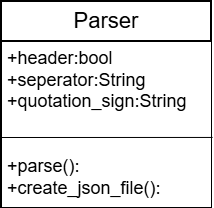

The diagram above was exported from draw.io. Its source (the exported page's mxGraphModel, read from the mxfile embedded in the PNG):
<mxGraphModel dx="1406" dy="832" grid="1" gridSize="10" guides="1" tooltips="1" connect="1" arrows="1" fold="1" page="1" pageScale="1" pageWidth="827" pageHeight="1169" math="0" shadow="0">
  <root>
    <mxCell id="0" />
    <mxCell id="1" parent="0" />
    <mxCell id="H1E8fuiRlq6HjqeuRSKu-38" parent="1" style="swimlane;childLayout=stackLayout;horizontal=1;startSize=40;horizontalStack=0;rounded=1;fontSize=14;fontStyle=0;strokeWidth=2;resizeParent=0;resizeLast=1;shadow=0;dashed=0;align=center;arcSize=0;whiteSpace=wrap;html=1;" value="&lt;font style=&quot;font-size: 22px;&quot;&gt;Parser&lt;/font&gt;" vertex="1">
      <mxGeometry height="206" width="210" x="70" y="100" as="geometry" />
    </mxCell>
    <mxCell id="H1E8fuiRlq6HjqeuRSKu-39" edge="1" parent="H1E8fuiRlq6HjqeuRSKu-38" style="endArrow=none;html=1;rounded=0;fontSize=12;startSize=8;endSize=8;curved=1;" target="H1E8fuiRlq6HjqeuRSKu-41" value="">
      <mxGeometry relative="1" as="geometry">
        <mxPoint y="94.5" as="sourcePoint" />
        <mxPoint x="160" y="94.5" as="targetPoint" />
      </mxGeometry>
    </mxCell>
    <mxCell id="H1E8fuiRlq6HjqeuRSKu-41" parent="H1E8fuiRlq6HjqeuRSKu-38" style="align=left;spacingLeft=4;spacingRight=4;fontSize=12;verticalAlign=top;resizable=0;rotatable=0;part=1;html=1;whiteSpace=wrap;" value="&lt;div&gt;&lt;font style=&quot;font-size: 18px; background-color: light-dark(#ffffff, var(--ge-dark-color, #121212));&quot;&gt;+header:bool&lt;/font&gt;&lt;/div&gt;&lt;div&gt;&lt;font style=&quot;font-size: 18px; background-color: light-dark(#ffffff, var(--ge-dark-color, #121212));&quot;&gt;+seperator:String&lt;/font&gt;&lt;/div&gt;&lt;font style=&quot;font-size: 18px;&quot;&gt;&lt;div&gt;&lt;span style=&quot;color: light-dark(rgb(0, 0, 0), rgb(255, 255, 255)); background-color: light-dark(#ffffff, var(--ge-dark-color, #121212));&quot;&gt;+quotation_sign:String&lt;/span&gt;&lt;/div&gt;&lt;/font&gt;&lt;div&gt;&lt;font style=&quot;font-size: 18px; background-color: light-dark(#ffffff, var(--ge-dark-color, #121212));&quot;&gt;&lt;br&gt;&lt;/font&gt;&lt;div&gt;&lt;font style=&quot;font-size: 18px; background-color: light-dark(#ffffff, var(--ge-dark-color, #121212));&quot;&gt;&lt;br&gt;&lt;/font&gt;&lt;/div&gt;&lt;div&gt;&lt;font style=&quot;font-size: 18px; background-color: light-dark(#ffffff, var(--ge-dark-color, #121212));&quot;&gt;+parse():&lt;/font&gt;&lt;/div&gt;&lt;div&gt;&lt;font style=&quot;font-size: 18px; background-color: light-dark(#ffffff, var(--ge-dark-color, #121212));&quot;&gt;+create_json_file():&lt;/font&gt;&lt;/div&gt;&lt;/div&gt;" vertex="1">
      <mxGeometry height="166" width="210" y="40" as="geometry" />
    </mxCell>
    <mxCell id="H1E8fuiRlq6HjqeuRSKu-46" edge="1" parent="H1E8fuiRlq6HjqeuRSKu-38" style="endArrow=none;html=1;rounded=0;fontSize=12;startSize=8;endSize=8;curved=1;entryX=1.005;entryY=0.578;entryDx=0;entryDy=0;entryPerimeter=0;" target="H1E8fuiRlq6HjqeuRSKu-41" value="">
      <mxGeometry relative="1" as="geometry">
        <mxPoint y="136" as="sourcePoint" />
        <mxPoint x="160" y="136" as="targetPoint" />
      </mxGeometry>
    </mxCell>
  </root>
</mxGraphModel>